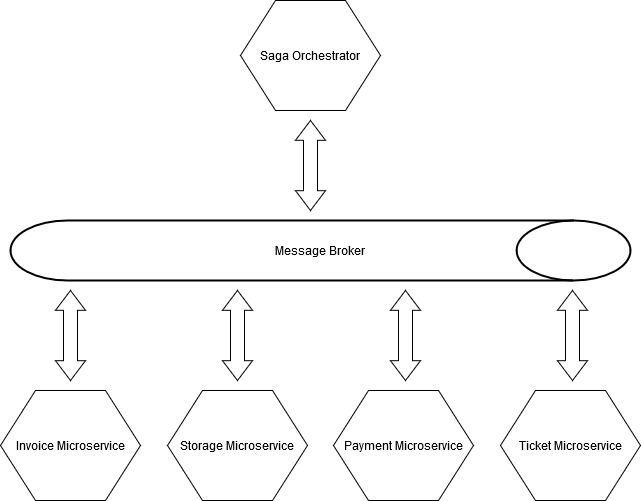

The diagram above was exported from draw.io. Its source (the exported page's mxGraphModel, read from the mxfile embedded in the PNG):
<mxGraphModel dx="1422" dy="801" grid="1" gridSize="10" guides="1" tooltips="1" connect="1" arrows="1" fold="1" page="1" pageScale="1" pageWidth="850" pageHeight="1100" math="0" shadow="0">
  <root>
    <mxCell id="0" />
    <mxCell id="1" parent="0" />
    <mxCell id="A3pCrPeW55ZJOf7e7Bda-1" value="Saga Orchestrator" style="shape=hexagon;perimeter=hexagonPerimeter2;whiteSpace=wrap;html=1;" vertex="1" parent="1">
      <mxGeometry x="320" y="40" width="140" height="110" as="geometry" />
    </mxCell>
    <mxCell id="A3pCrPeW55ZJOf7e7Bda-2" value="Invoice Microservice" style="shape=hexagon;perimeter=hexagonPerimeter2;whiteSpace=wrap;html=1;" vertex="1" parent="1">
      <mxGeometry x="80" y="430" width="140" height="110" as="geometry" />
    </mxCell>
    <mxCell id="A3pCrPeW55ZJOf7e7Bda-3" value="Storage Microservice" style="shape=hexagon;perimeter=hexagonPerimeter2;whiteSpace=wrap;html=1;" vertex="1" parent="1">
      <mxGeometry x="247" y="430" width="140" height="110" as="geometry" />
    </mxCell>
    <mxCell id="A3pCrPeW55ZJOf7e7Bda-4" value="Payment Microservice" style="shape=hexagon;perimeter=hexagonPerimeter2;whiteSpace=wrap;html=1;" vertex="1" parent="1">
      <mxGeometry x="413" y="430" width="140" height="110" as="geometry" />
    </mxCell>
    <mxCell id="A3pCrPeW55ZJOf7e7Bda-5" value="Ticket Microservice" style="shape=hexagon;perimeter=hexagonPerimeter2;whiteSpace=wrap;html=1;" vertex="1" parent="1">
      <mxGeometry x="580" y="430" width="140" height="110" as="geometry" />
    </mxCell>
    <mxCell id="A3pCrPeW55ZJOf7e7Bda-6" value="Message Broker" style="strokeWidth=2;html=1;shape=mxgraph.flowchart.direct_data;whiteSpace=wrap;" vertex="1" parent="1">
      <mxGeometry x="90" y="260" width="620" height="60" as="geometry" />
    </mxCell>
    <mxCell id="A3pCrPeW55ZJOf7e7Bda-9" value="" style="shape=doubleArrow;direction=south;whiteSpace=wrap;html=1;arrowWidth=0.4666666666666667;arrowSize=0.22;" vertex="1" parent="1">
      <mxGeometry x="375" y="160" width="30" height="90" as="geometry" />
    </mxCell>
    <mxCell id="A3pCrPeW55ZJOf7e7Bda-11" value="" style="shape=doubleArrow;direction=south;whiteSpace=wrap;html=1;arrowWidth=0.4666666666666667;arrowSize=0.22;" vertex="1" parent="1">
      <mxGeometry x="135" y="330" width="30" height="90" as="geometry" />
    </mxCell>
    <mxCell id="A3pCrPeW55ZJOf7e7Bda-12" value="" style="shape=doubleArrow;direction=south;whiteSpace=wrap;html=1;arrowWidth=0.4666666666666667;arrowSize=0.22;" vertex="1" parent="1">
      <mxGeometry x="302" y="330" width="30" height="90" as="geometry" />
    </mxCell>
    <mxCell id="A3pCrPeW55ZJOf7e7Bda-13" value="" style="shape=doubleArrow;direction=south;whiteSpace=wrap;html=1;arrowWidth=0.4666666666666667;arrowSize=0.22;" vertex="1" parent="1">
      <mxGeometry x="470" y="330" width="30" height="90" as="geometry" />
    </mxCell>
    <mxCell id="A3pCrPeW55ZJOf7e7Bda-14" value="" style="shape=doubleArrow;direction=south;whiteSpace=wrap;html=1;arrowWidth=0.4666666666666667;arrowSize=0.22;" vertex="1" parent="1">
      <mxGeometry x="637" y="330" width="30" height="90" as="geometry" />
    </mxCell>
  </root>
</mxGraphModel>